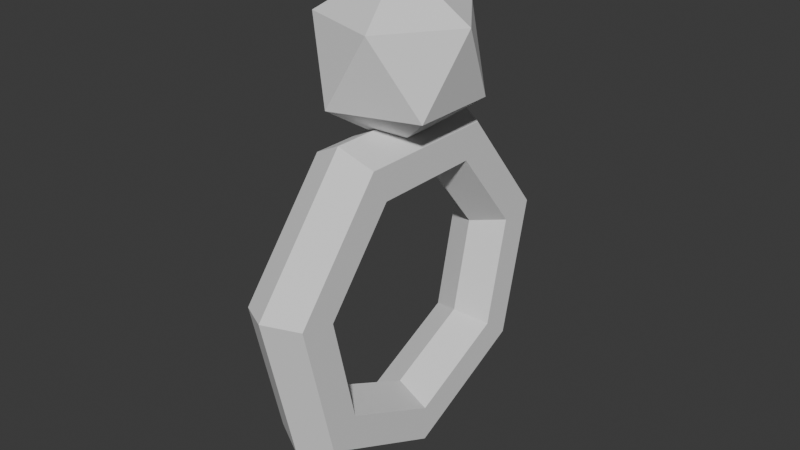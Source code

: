 # Source: ring.blend  (saved by Blender 4.1.24; exported with 4.5.12 LTS)
import bpy
from mathutils import Matrix  # noqa: F401  (used for matrix-valued properties, if any)

bpy.ops.wm.read_factory_settings(use_empty=True)
scene = bpy.context.scene
scene.name = 'Scene'

# ---- collections
col_collection = bpy.data.collections.new('Collection'); scene.collection.children.link(col_collection)

# ---- world
world_world = bpy.data.worlds.new('World'); scene.world = world_world
world_world.use_nodes = True; world_world.node_tree.nodes.clear()
_N = world_world.node_tree.nodes; _L = world_world.node_tree.links
n0 = _N.new('ShaderNodeOutputWorld'); n0.name = 'World Output'; n0.location = (300, 300)
n1 = _N.new('ShaderNodeBackground'); n1.name = 'Background'; n1.location = (10, 300)
n1.inputs[0].default_value = (0.05088, 0.05088, 0.05088, 1.0)
_L.new(n1.outputs[0], n0.inputs[0])
n0.is_active_output = True
world_world.color = (0.05088, 0.05088, 0.05088)
world_world.use_sun_shadow = False
world_world.sun_shadow_jitter_overblur = 0.0

# ---- meshes
me_torus = bpy.data.meshes.new('Torus')
me_torus.from_pydata([(9.437e-08, 0.0, -1.25), (0.2165, 0.0, -1.125), (0.2165, 0.0, -0.875), (5.662e-08, 0.0, -0.75), (-0.2165, 0.0, -0.875), (-0.2165, 0.0, -1.125), (5.884e-08, 0.9773, -0.7794), (0.2165, 0.8796, -0.7014), (0.2165, 0.6841, -0.5456), (3.53e-08, 0.5864, -0.4676), (-0.2165, 0.6841, -0.5456), (-0.2165, 0.8796, -0.7014), (-2.1e-08, 1.219, 0.2782), (0.2165, 1.097, 0.2503), (0.2165, 0.8531, 0.1947), (-1.26e-08, 0.7312, 0.1669), (-0.2165, 0.8531, 0.1947), (-0.2165, 1.097, 0.2503), (-8.503e-08, 0.5424, 1.126), (0.2165, 0.4881, 1.014), (0.2165, 0.3796, 0.7883), (-5.102e-08, 0.3254, 0.6757), (-0.2165, 0.3796, 0.7883), (-0.2165, 0.4881, 1.014), (-8.503e-08, -0.5424, 1.126), (0.2165, -0.4881, 1.014), (0.2165, -0.3796, 0.7883), (-5.102e-08, -0.3254, 0.6757), (-0.2165, -0.3796, 0.7883), (-0.2165, -0.4881, 1.014), (-2.1e-08, -1.219, 0.2782), (0.2165, -1.097, 0.2503), (0.2165, -0.8531, 0.1947), (-1.26e-08, -0.7312, 0.1669), (-0.2165, -0.8531, 0.1947), (-0.2165, -1.097, 0.2503), (5.884e-08, -0.9773, -0.7794), (0.2165, -0.8796, -0.7014), (0.2165, -0.6841, -0.5456), (3.53e-08, -0.5864, -0.4676), (-0.2165, -0.6841, -0.5456), (-0.2165, -0.8796, -0.7014)], [], [(0, 6, 7, 1), (1, 7, 8, 2), (2, 8, 9, 3), (3, 9, 10, 4), (4, 10, 11, 5), (5, 11, 6, 0), (6, 12, 13, 7), (7, 13, 14, 8), (8, 14, 15, 9), (9, 15, 16, 10), (10, 16, 17, 11), (11, 17, 12, 6), (12, 18, 19, 13), (13, 19, 20, 14), (14, 20, 21, 15), (15, 21, 22, 16), (16, 22, 23, 17), (17, 23, 18, 12), (18, 24, 25, 19), (19, 25, 26, 20), (20, 26, 27, 21), (21, 27, 28, 22), (22, 28, 29, 23), (23, 29, 24, 18), (24, 30, 31, 25), (25, 31, 32, 26), (26, 32, 33, 27), (27, 33, 34, 28), (28, 34, 35, 29), (29, 35, 30, 24), (30, 36, 37, 31), (31, 37, 38, 32), (32, 38, 39, 33), (33, 39, 40, 34), (34, 40, 41, 35), (35, 41, 36, 30), (36, 0, 1, 37), (37, 1, 2, 38), (38, 2, 3, 39), (39, 3, 4, 40), (40, 4, 5, 41), (41, 5, 0, 36)])
_uv = me_torus.uv_layers.new(name='UVMap')
_uv.uv.foreach_set('vector', [0.5714, 0.5, 0.7143, 0.5, 0.7143, 0.6667, 0.5714, 0.6667, 0.5714, 0.6667, 0.7143, 0.6667, 0.7143, 0.8333, 0.5714, 0.8333, 0.5714, 0.8333, 0.7143, 0.8333, 0.7143, 1.0, 0.5714, 1.0, 0.5714, -1.11e-16, 0.7143, -1.11e-16, 0.7143, 0.1667, 0.5714, 0.1667, 0.5714, 0.1667, 0.7143, 0.1667, 0.7143, 0.3333, 0.5714, 0.3333, 0.5714, 0.3333, 0.7143, 0.3333, 0.7143, 0.5, 0.5714, 0.5, 0.7143, 0.5, 0.8571, 0.5, 0.8571, 0.6667, 0.7143, 0.6667, 0.7143, 0.6667, 0.8571, 0.6667, 0.8571, 0.8333, 0.7143, 0.8333, 0.7143, 0.8333, 0.8571, 0.8333, 0.8571, 1.0, 0.7143, 1.0, 0.7143, -1.11e-16, 0.8571, -1.11e-16, 0.8571, 0.1667, 0.7143, 0.1667, 0.7143, 0.1667, 0.8571, 0.1667, 0.8571, 0.3333, 0.7143, 0.3333, 0.7143, 0.3333, 0.8571, 0.3333, 0.8571, 0.5, 0.7143, 0.5, 0.8571, 0.5, 1.0, 0.5, 1.0, 0.6667, 0.8571, 0.6667, 0.8571, 0.6667, 1.0, 0.6667, 1.0, 0.8333, 0.8571, 0.8333, 0.8571, 0.8333, 1.0, 0.8333, 1.0, 1.0, 0.8571, 1.0, 0.8571, -1.11e-16, 1.0, -1.11e-16, 1.0, 0.1667, 0.8571, 0.1667, 0.8571, 0.1667, 1.0, 0.1667, 1.0, 0.3333, 0.8571, 0.3333, 0.8571, 0.3333, 1.0, 0.3333, 1.0, 0.5, 0.8571, 0.5, -2.22e-16, 0.5, 0.1429, 0.5, 0.1429, 0.6667, -2.22e-16, 0.6667, -2.22e-16, 0.6667, 0.1429, 0.6667, 0.1429, 0.8333, -2.22e-16, 0.8333, -2.22e-16, 0.8333, 0.1429, 0.8333, 0.1429, 1.0, -2.22e-16, 1.0, -2.22e-16, -1.11e-16, 0.1429, -1.11e-16, 0.1429, 0.1667, -2.22e-16, 0.1667, -2.22e-16, 0.1667, 0.1429, 0.1667, 0.1429, 0.3333, -2.22e-16, 0.3333, -2.22e-16, 0.3333, 0.1429, 0.3333, 0.1429, 0.5, -2.22e-16, 0.5, 0.1429, 0.5, 0.2857, 0.5, 0.2857, 0.6667, 0.1429, 0.6667, 0.1429, 0.6667, 0.2857, 0.6667, 0.2857, 0.8333, 0.1429, 0.8333, 0.1429, 0.8333, 0.2857, 0.8333, 0.2857, 1.0, 0.1429, 1.0, 0.1429, -1.11e-16, 0.2857, -1.11e-16, 0.2857, 0.1667, 0.1429, 0.1667, 0.1429, 0.1667, 0.2857, 0.1667, 0.2857, 0.3333, 0.1429, 0.3333, 0.1429, 0.3333, 0.2857, 0.3333, 0.2857, 0.5, 0.1429, 0.5, 0.2857, 0.5, 0.4286, 0.5, 0.4286, 0.6667, 0.2857, 0.6667, 0.2857, 0.6667, 0.4286, 0.6667, 0.4286, 0.8333, 0.2857, 0.8333, 0.2857, 0.8333, 0.4286, 0.8333, 0.4286, 1.0, 0.2857, 1.0, 0.2857, -1.11e-16, 0.4286, -1.11e-16, 0.4286, 0.1667, 0.2857, 0.1667, 0.2857, 0.1667, 0.4286, 0.1667, 0.4286, 0.3333, 0.2857, 0.3333, 0.2857, 0.3333, 0.4286, 0.3333, 0.4286, 0.5, 0.2857, 0.5, 0.4286, 0.5, 0.5714, 0.5, 0.5714, 0.6667, 0.4286, 0.6667, 0.4286, 0.6667, 0.5714, 0.6667, 0.5714, 0.8333, 0.4286, 0.8333, 0.4286, 0.8333, 0.5714, 0.8333, 0.5714, 1.0, 0.4286, 1.0, 0.4286, -1.11e-16, 0.5714, -1.11e-16, 0.5714, 0.1667, 0.4286, 0.1667, 0.4286, 0.1667, 0.5714, 0.1667, 0.5714, 0.3333, 0.4286, 0.3333, 0.4286, 0.3333, 0.5714, 0.3333, 0.5714, 0.5, 0.4286, 0.5])
me_torus.update()
me_icosphere = bpy.data.meshes.new('Icosphere')
me_icosphere.from_pydata([(0.0, 0.0, 0.9676), (0.4049, -0.2942, 1.277), (-0.1547, -0.476, 1.277), (-0.5005, 0.0, 1.277), (-0.1547, 0.476, 1.277), (0.4049, 0.2942, 1.277), (0.1547, -0.476, 1.777), (-0.4049, -0.2942, 1.777), (-0.4049, 0.2942, 1.777), (0.1547, 0.476, 1.777), (0.5005, 0.0, 1.777), (0.0, 0.0, 2.087)], [], [(0, 1, 2), (1, 0, 5), (0, 2, 3), (0, 3, 4), (0, 4, 5), (1, 5, 10), (2, 1, 6), (3, 2, 7), (4, 3, 8), (5, 4, 9), (1, 10, 6), (2, 6, 7), (3, 7, 8), (4, 8, 9), (5, 9, 10), (6, 10, 11), (7, 6, 11), (8, 7, 11), (9, 8, 11), (10, 9, 11)])
_uv = me_icosphere.uv_layers.new(name='UVMap')
_uv.uv.foreach_set('vector', [0.1818, 0.0, 0.2727, 0.1575, 0.09091, 0.1575, 0.2727, 0.1575, 0.3636, 0.0, 0.4545, 0.1575, 0.9091, 0.0, 1.0, 0.1575, 0.8182, 0.1575, 0.7273, 0.0, 0.8182, 0.1575, 0.6364, 0.1575, 0.5455, 0.0, 0.6364, 0.1575, 0.4545, 0.1575, 0.2727, 0.1575, 0.4545, 0.1575, 0.3636, 0.3149, 0.09091, 0.1575, 0.2727, 0.1575, 0.1818, 0.3149, 0.8182, 0.1575, 1.0, 0.1575, 0.9091, 0.3149, 0.6364, 0.1575, 0.8182, 0.1575, 0.7273, 0.3149, 0.4545, 0.1575, 0.6364, 0.1575, 0.5455, 0.3149, 0.2727, 0.1575, 0.3636, 0.3149, 0.1818, 0.3149, 0.09091, 0.1575, 0.1818, 0.3149, 0.0, 0.3149, 0.8182, 0.1575, 0.9091, 0.3149, 0.7273, 0.3149, 0.6364, 0.1575, 0.7273, 0.3149, 0.5455, 0.3149, 0.4545, 0.1575, 0.5455, 0.3149, 0.3636, 0.3149, 0.1818, 0.3149, 0.3636, 0.3149, 0.2727, 0.4724, 0.0, 0.3149, 0.1818, 0.3149, 0.09091, 0.4724, 0.7273, 0.3149, 0.9091, 0.3149, 0.8182, 0.4724, 0.5455, 0.3149, 0.7273, 0.3149, 0.6364, 0.4724, 0.3636, 0.3149, 0.5455, 0.3149, 0.4545, 0.4724])
me_icosphere.update()

# ---- objects
ob_ring = bpy.data.objects.new('Ring', me_torus)
ob_jewel = bpy.data.objects.new('Jewel', me_icosphere)

# ---- transforms, parenting, visibility, modifiers, constraints
ob_ring.location = (0.0, 0.0, 0.0)
ob_jewel.location = (0.0, 0.0, 0.0)

# ---- collection membership
col_collection.objects.link(ob_ring)
col_collection.objects.link(ob_jewel)

# ---- scene / render settings (as saved in the file)
scene.frame_start = 1; scene.frame_end = 250; scene.frame_set(1)
scene.render.engine = 'BLENDER_EEVEE_NEXT'
scene.cycles.sampling_pattern = 'TABULATED_SOBOL'
scene.eevee.ray_tracing_options.trace_max_roughness = 0.0
bpy.context.view_layer.update()

# ---- added for rendering (the .blend has no active camera and no usable light): camera, sun
cam_auto = bpy.data.cameras.new('AutoCamera')
cam_auto.lens = 50.0
cam_auto.sensor_width = 36.0
cam_auto.clip_end = 1000.0
ob_auto_camera = bpy.data.objects.new('AutoCamera', cam_auto)
scene.collection.objects.link(ob_auto_camera)
ob_auto_camera.location = (3.9337, -4.72044, 3.56532)
ob_auto_camera.rotation_euler = (1.09748, -7.21219e-08, 0.694738)
scene.camera = ob_auto_camera
light_auto_sun = bpy.data.lights.new('AutoSun', 'SUN')
light_auto_sun.energy = 3.0
light_auto_sun.angle = 0.0523599
ob_auto_sun = bpy.data.objects.new('AutoSun', light_auto_sun)
scene.collection.objects.link(ob_auto_sun)
ob_auto_sun.rotation_euler = (0.872665, 0.174533, 0.523599)
bpy.context.view_layer.update()
